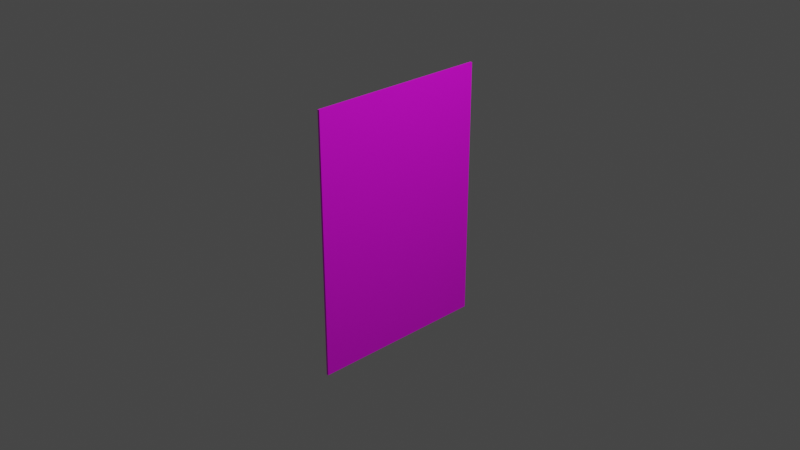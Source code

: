 # Source: hanginthere.blend  (saved by Blender 3.5.10; exported with 4.5.12 LTS)
import bpy
from mathutils import Matrix  # noqa: F401  (used for matrix-valued properties, if any)

bpy.ops.wm.read_factory_settings(use_empty=True)
scene = bpy.context.scene
scene.name = 'Scene'

# ---- collections
col_collection = bpy.data.collections.new('Collection'); scene.collection.children.link(col_collection)

# ---- images (referenced by path relative to the original .blend; pixels are not part of the script)
import os
ASSET_DIR = os.environ.get("B2B_ASSET_DIR", "")  # directory of the original .blend (textures are referenced by path, not embedded)
HERE = os.path.dirname(os.path.abspath(__file__))  # packed textures are extracted next to this script under _unpacked/

def load_image(name, relpath, width, height, colorspace="sRGB"):
    """Load a texture the original file referenced (path relative to the .blend, or extracted next to this script)."""
    p = next((c for c in (os.path.join(HERE, relpath), os.path.join(ASSET_DIR, relpath)) if relpath and os.path.exists(c)), "")
    if p:
        img = bpy.data.images.load(p, check_existing=True)
        img.name = name
    else:  # same state as the original file: an image datablock whose file is absent (Cycles renders it pink)
        img = bpy.data.images.new(name, width, height)
        img.source = "FILE"
        img.filepath = "//" + (relpath or name)
    img.colorspace_settings.name = colorspace
    return img
img_hanginthere_jpg = load_image('hanginthere.jpg', 'hanginthere.jpg', 1024, 1024, 'sRGB')

# ---- materials (node trees are filled in below, after node groups)
mat_material = bpy.data.materials.new('Material')
mat_material.alpha_threshold = 0.0
mat_material.use_transparent_shadow = False
mat_material.roughness = 0.5
mat_material.line_color = (0.0, 0.0, 0.0, 1.0)

# ---- material node trees
mat_material.use_nodes = True; mat_material.node_tree.nodes.clear()
_N = mat_material.node_tree.nodes; _L = mat_material.node_tree.links
n0 = _N.new('ShaderNodeOutputMaterial'); n0.name = 'Material Output'; n0.location = (300, 300)
n1 = _N.new('ShaderNodeBsdfPrincipled'); n1.name = 'Principled BSDF'; n1.location = (10, 300)
n1.distribution = 'GGX'
n1.subsurface_method = 'RANDOM_WALK_SKIN'
n1.inputs[3].default_value = 1.45
n1.inputs[27].default_value = (0.0, 0.0, 0.0, 1.0)
n1.inputs[28].default_value = 1.0
n2 = _N.new('ShaderNodeTexImage'); n2.name = 'Image Texture'; n2.location = (-413, 103)
n2.image = img_hanginthere_jpg
_L.new(n1.outputs[0], n0.inputs[0])
_L.new(n2.outputs[0], n1.inputs[0])
n0.is_active_output = True

# ---- world
world_world = bpy.data.worlds.new('World'); scene.world = world_world
world_world.use_nodes = True; world_world.node_tree.nodes.clear()
_N = world_world.node_tree.nodes; _L = world_world.node_tree.links
n0 = _N.new('ShaderNodeOutputWorld'); n0.name = 'World Output'; n0.location = (300, 300)
n1 = _N.new('ShaderNodeBackground'); n1.name = 'Background'; n1.location = (10, 300)
n1.inputs[0].default_value = (0.05088, 0.05088, 0.05088, 1.0)
_L.new(n1.outputs[0], n0.inputs[0])
n0.is_active_output = True
world_world.color = (0.05088, 0.05088, 0.05088)
world_world.use_sun_shadow = False
world_world.sun_shadow_jitter_overblur = 0.0

# ---- cameras
cam_camera = bpy.data.cameras.new('Camera')
cam_camera.clip_end = 100.0
cam_camera.ortho_scale = 7.314

# ---- lights
light_light = bpy.data.lights.new('Light', 'POINT')
light_light.transmission_factor = 0.0
light_light.energy = 1000.0
light_light.shadow_soft_size = 0.1
light_light.shadow_maximum_resolution = 0.006
light_light.use_absolute_resolution = True

# ---- meshes
me_cube = bpy.data.meshes.new('Cube')
me_cube.from_pydata([(0.01205, 1.0, 1.429), (0.01205, 1.0, -1.429), (0.01205, -1.0, 1.429), (0.01205, -1.0, -1.429), (-0.01205, 1.0, 1.429), (-0.01205, 1.0, -1.429), (-0.01205, -1.0, 1.429), (-0.01205, -1.0, -1.429)], [], [(0, 4, 6, 2), (3, 2, 6, 7), (7, 6, 4, 5), (5, 1, 3, 7), (1, 0, 2, 3), (5, 4, 0, 1)])
_uv = me_cube.uv_layers.new(name='UVMap')
_uv.uv.foreach_set('vector', [0.9487, 0.7492, 0.9744, 0.7492, 0.9744, 0.7749, 0.9487, 0.7749, 0.9563, 0.7601, 0.9821, 0.7601, 0.9821, 0.7859, 0.9563, 0.7859, 0.9692, 0.7684, 0.9769, 0.7684, 0.9769, 0.7761, 0.9692, 0.7761, 0.9331, 0.749, 0.9592, 0.749, 0.9592, 0.7751, 0.9331, 0.7751, 0.9927, 0.006136, 0.991, 1.001, 0.003491, 0.999, 0.005171, 0.004453, 0.9323, 0.7425, 0.9143, 0.7427, 0.9138, 0.7247, 0.9318, 0.7245])
me_cube.materials.append(mat_material)
me_cube.use_mirror_vertex_groups = False
me_cube.update()

# ---- objects
ob_cube = bpy.data.objects.new('Cube', me_cube)
ob_light = bpy.data.objects.new('Light', light_light)
ob_camera = bpy.data.objects.new('Camera', cam_camera)

# ---- transforms, parenting, visibility, modifiers, constraints
ob_cube.location = (0.0, 0.0, 0.0)
ob_cube.lock_rotations_4d = False
ob_cube.empty_display_type = 'ARROWS'
ob_cube.lineart.crease_threshold = 0.0
ob_light.location = (4.076, 1.005, 5.904)
ob_light.rotation_euler = (0.6503, 0.05522, 1.866)
ob_light.lock_rotations_4d = False
ob_light.empty_display_type = 'ARROWS'
ob_light.color = (0.0, 0.0, 0.0, 0.0)
ob_light.lineart.crease_threshold = 0.0
ob_camera.location = (7.359, -6.926, 4.958)
ob_camera.rotation_euler = (1.109, 0.0, 0.8149)
ob_camera.lock_rotations_4d = False
ob_camera.empty_display_type = 'ARROWS'
ob_camera.color = (0.0, 0.0, 0.0, 0.0)
ob_camera.display_type = 'WIRE'
ob_camera.lineart.crease_threshold = 0.0

# ---- collection membership
col_collection.objects.link(ob_cube)
col_collection.objects.link(ob_light)
col_collection.objects.link(ob_camera)

# ---- scene / render settings (as saved in the file)
scene.camera = ob_camera
scene.frame_start = 1; scene.frame_end = 250; scene.frame_set(1)
scene.render.engine = 'BLENDER_EEVEE_NEXT'
scene.cycles.sampling_pattern = 'TABULATED_SOBOL'
scene.view_settings.view_transform = 'Filmic'
bpy.context.view_layer.update()

